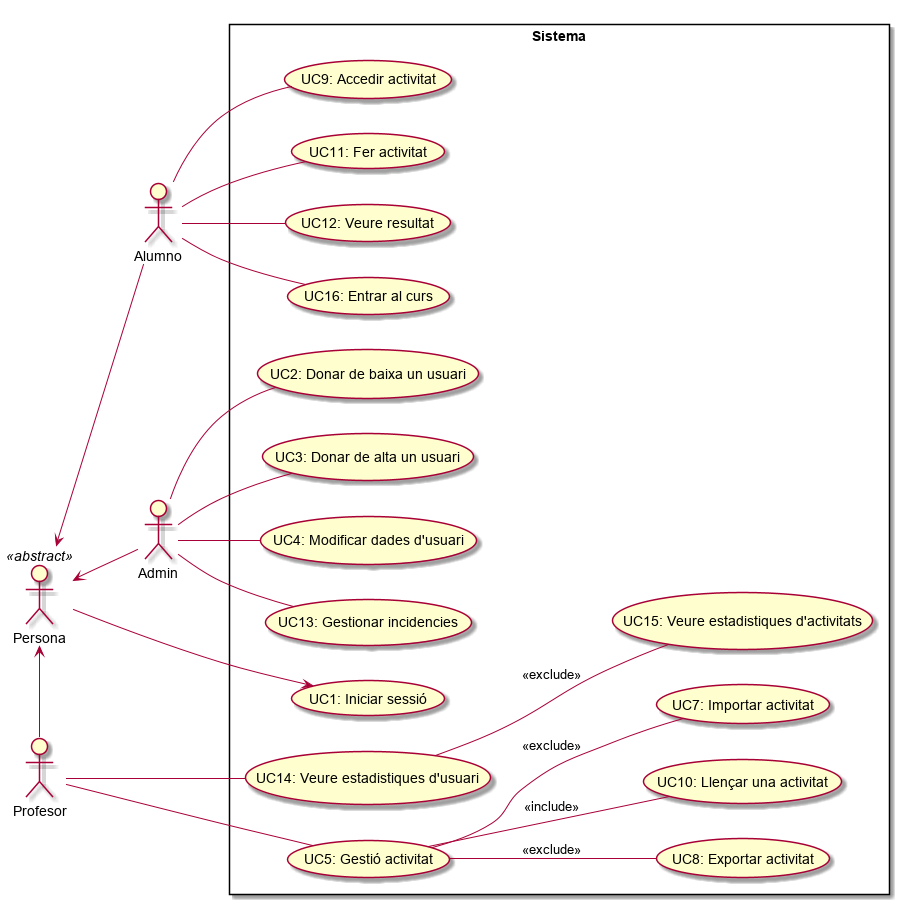

The diagram above was rendered by PlantUML. Its source (embedded in the PNG):
@startuml
:Persona: <<abstract>> as Persona
:Alumno: as Alumno
:Profesor: as Profesor
:Admin: as Admin

Rectangle "Sistema"{
left to right direction
skinparam packageStyle rectangle
(UC1: Iniciar sessió) as uc1
(UC2: Donar de baixa un usuari) as uc2
(UC3: Donar de alta un usuari) as uc3
(UC4: Modificar dades d'usuari) as uc4
(UC5: Gestió activitat) as uc5
(UC7: Importar activitat) as uc6
(UC8: Exportar activitat) as uc7
(UC9: Accedir activitat) as uc8
(UC10: Llençar una activitat) as uc9
(UC11: Fer activitat) as uc10
(UC12: Veure resultat) as uc11
(UC13: Gestionar incidencies) as uc12
(UC14: Veure estadistiques d'usuari) as uc13
(UC15: Veure estadistiques d'activitats) as uc14
(UC16: Entrar al curs) as uc15
}

Persona <- Alumno
Persona <- Profesor
Persona <- Admin

Persona -> uc1
Admin -- uc2
Admin -- uc3
Admin -- uc4
Admin -- uc12

Profesor --- uc5
Profesor - uc13
uc13 -- uc14: <<exclude>>
uc5 -- uc6: <<exclude>>
uc5 -- uc7: <<exclude>>
uc5 -- uc9: <<include>>

Alumno -- uc8
Alumno -- uc10
Alumno -- uc11
Alumno -- uc15
@enduml